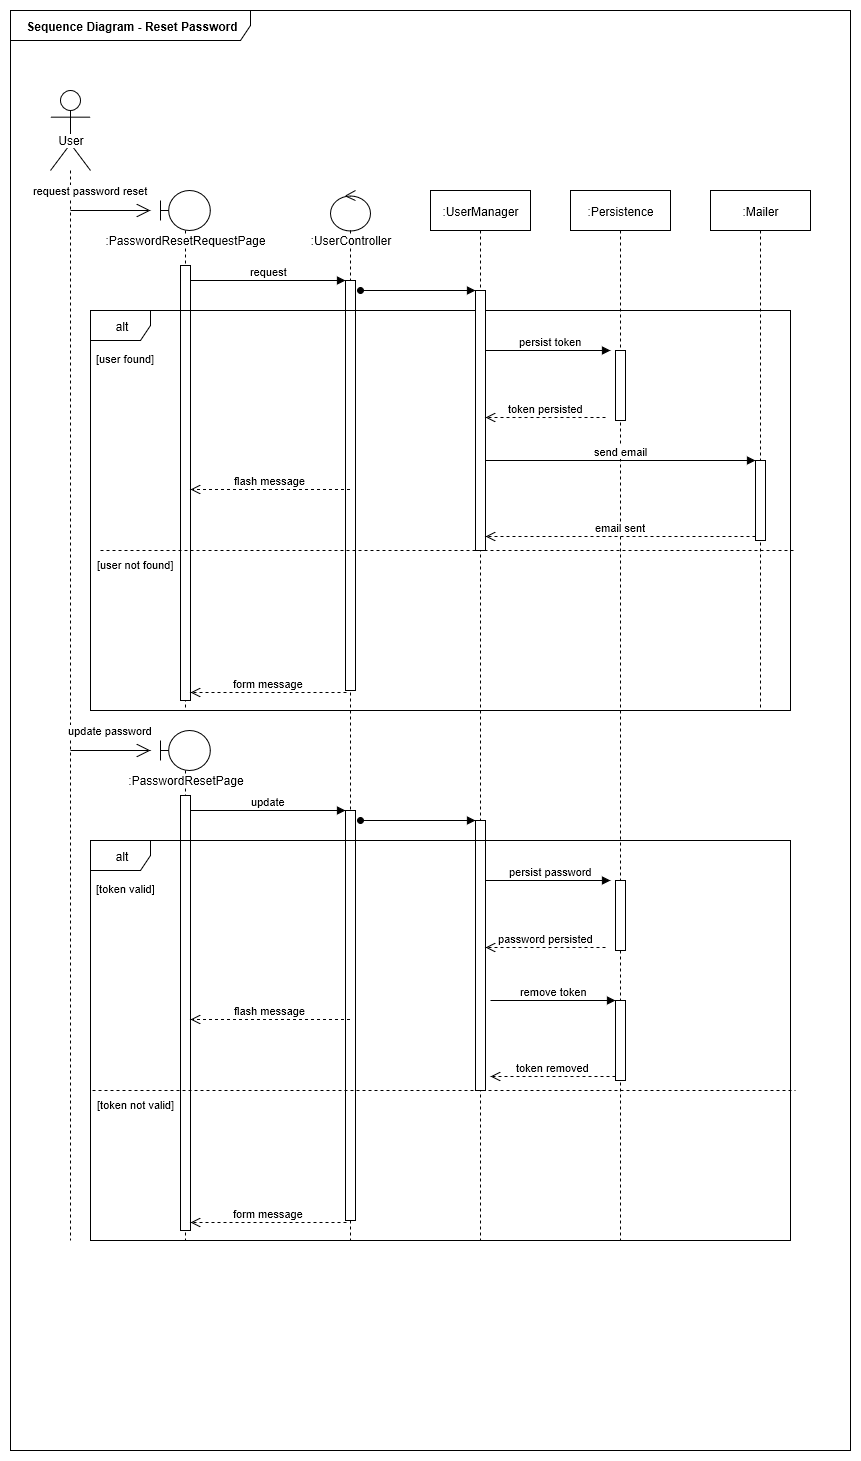

The diagram above was exported from draw.io. Its source (the exported page's mxGraphModel, read from the mxfile embedded in the PNG):
<mxGraphModel dx="1394" dy="804" grid="1" gridSize="10" guides="1" tooltips="1" connect="1" arrows="1" fold="1" page="1" pageScale="1" pageWidth="827" pageHeight="1169" background="#ffffff" math="0" shadow="0">
  <root>
    <mxCell id="0" />
    <mxCell id="1" parent="0" />
    <mxCell id="2" value="&lt;b&gt;Sequence Diagram - Reset Password&lt;/b&gt;" parent="1" style="shape=umlFrame;whiteSpace=wrap;html=1;rounded=0;shadow=0;glass=0;comic=0;strokeWidth=1;fillColor=#FFFFFF;fontSize=12;width=240;height=30;" vertex="1">
      <mxGeometry as="geometry" x="10" y="40" width="840" height="1440" />
    </mxCell>
    <mxCell id="9KTEMECUeW1fZMLKrWZ3-36" value=":PasswordResetPage" parent="1" style="shape=umlLifeline;participant=umlBoundary;perimeter=lifelinePerimeter;whiteSpace=wrap;html=1;container=1;collapsible=0;recursiveResize=0;verticalAlign=top;spacingTop=36;labelBackgroundColor=#ffffff;outlineConnect=0;" vertex="1">
      <mxGeometry as="geometry" x="160" y="760" width="50" height="510" />
    </mxCell>
    <mxCell id="9KTEMECUeW1fZMLKrWZ3-2" value="User" parent="1" style="shape=umlLifeline;participant=umlActor;perimeter=lifelinePerimeter;whiteSpace=wrap;html=1;container=1;collapsible=0;recursiveResize=0;verticalAlign=top;spacingTop=36;labelBackgroundColor=#ffffff;outlineConnect=0;size=80;" vertex="1">
      <mxGeometry as="geometry" x="50" y="120" width="40" height="1150" />
    </mxCell>
    <mxCell id="9KTEMECUeW1fZMLKrWZ3-4" value="request password reset&lt;br&gt;" parent="9KTEMECUeW1fZMLKrWZ3-2" style="endArrow=open;endSize=12;html=1;" edge="1">
      <mxGeometry as="geometry" x="-0.5" y="20" width="160" relative="1">
        <mxPoint as="sourcePoint" x="20" y="120" />
        <mxPoint as="targetPoint" x="100" y="120" />
        <mxPoint as="offset" />
      </mxGeometry>
    </mxCell>
    <mxCell id="9KTEMECUeW1fZMLKrWZ3-39" value="update password" parent="9KTEMECUeW1fZMLKrWZ3-2" style="endArrow=open;endFill=1;endSize=12;html=1;" edge="1">
      <mxGeometry as="geometry" y="20" width="160" relative="1">
        <mxPoint as="sourcePoint" x="20" y="660" />
        <mxPoint as="targetPoint" x="100" y="660" />
        <mxPoint as="offset" />
      </mxGeometry>
    </mxCell>
    <mxCell id="9KTEMECUeW1fZMLKrWZ3-3" value=":PasswordResetRequestPage" parent="1" style="shape=umlLifeline;participant=umlBoundary;perimeter=lifelinePerimeter;whiteSpace=wrap;html=1;container=1;collapsible=0;recursiveResize=0;verticalAlign=top;spacingTop=36;labelBackgroundColor=#ffffff;outlineConnect=0;" vertex="1">
      <mxGeometry as="geometry" x="160" y="220" width="50" height="520" />
    </mxCell>
    <mxCell id="9KTEMECUeW1fZMLKrWZ3-6" value="" parent="9KTEMECUeW1fZMLKrWZ3-3" style="html=1;points=[];perimeter=orthogonalPerimeter;" vertex="1">
      <mxGeometry as="geometry" x="20" y="75" width="10" height="435" />
    </mxCell>
    <mxCell id="9KTEMECUeW1fZMLKrWZ3-40" value="" parent="9KTEMECUeW1fZMLKrWZ3-3" style="html=1;points=[];perimeter=orthogonalPerimeter;" vertex="1">
      <mxGeometry as="geometry" x="20" y="605" width="10" height="435" />
    </mxCell>
    <mxCell id="9KTEMECUeW1fZMLKrWZ3-8" value=":UserController" parent="1" style="shape=umlLifeline;participant=umlControl;perimeter=lifelinePerimeter;whiteSpace=wrap;html=1;container=1;collapsible=0;recursiveResize=0;verticalAlign=top;spacingTop=36;labelBackgroundColor=#ffffff;outlineConnect=0;size=40;" vertex="1">
      <mxGeometry as="geometry" x="330" y="220" width="40" height="1050" />
    </mxCell>
    <mxCell id="9KTEMECUeW1fZMLKrWZ3-9" value="" parent="9KTEMECUeW1fZMLKrWZ3-8" style="html=1;points=[];perimeter=orthogonalPerimeter;" vertex="1">
      <mxGeometry as="geometry" x="15" y="90" width="10" height="410" />
    </mxCell>
    <mxCell id="9KTEMECUeW1fZMLKrWZ3-41" value="" parent="9KTEMECUeW1fZMLKrWZ3-8" style="html=1;points=[];perimeter=orthogonalPerimeter;" vertex="1">
      <mxGeometry as="geometry" x="15" y="620" width="10" height="410" />
    </mxCell>
    <mxCell id="9KTEMECUeW1fZMLKrWZ3-10" value="request&lt;br&gt;" parent="1" style="html=1;verticalAlign=bottom;endArrow=block;entryX=0;entryY=0;" target="9KTEMECUeW1fZMLKrWZ3-9" edge="1">
      <mxGeometry as="geometry" relative="1">
        <mxPoint as="sourcePoint" x="190" y="310" />
      </mxGeometry>
    </mxCell>
    <mxCell id="9KTEMECUeW1fZMLKrWZ3-12" value="alt&lt;br&gt;" parent="1" style="shape=umlFrame;whiteSpace=wrap;html=1;" vertex="1">
      <mxGeometry as="geometry" x="90" y="340" width="700" height="400" />
    </mxCell>
    <mxCell id="9KTEMECUeW1fZMLKrWZ3-11" value="flash message" parent="1" style="html=1;verticalAlign=bottom;endArrow=open;dashed=1;endSize=8;" source="9KTEMECUeW1fZMLKrWZ3-8" edge="1">
      <mxGeometry as="geometry" relative="1">
        <mxPoint as="targetPoint" x="190" y="519" />
      </mxGeometry>
    </mxCell>
    <mxCell id="9KTEMECUeW1fZMLKrWZ3-13" value="&lt;font style=&quot;font-size: 11px&quot;&gt;[user found]&lt;/font&gt;&lt;br style=&quot;font-size: 11px&quot;&gt;" parent="1" style="text;html=1;resizable=0;autosize=1;align=center;verticalAlign=middle;points=[];fillColor=none;strokeColor=none;rounded=0;" vertex="1">
      <mxGeometry as="geometry" x="90" y="377.5" width="70" height="20" />
    </mxCell>
    <mxCell id="9KTEMECUeW1fZMLKrWZ3-14" value="&lt;font style=&quot;font-size: 11px&quot;&gt;[user not found]&lt;/font&gt;&lt;br style=&quot;font-size: 11px&quot;&gt;" parent="1" style="text;html=1;resizable=0;autosize=1;align=center;verticalAlign=middle;points=[];fillColor=none;strokeColor=none;rounded=0;" vertex="1">
      <mxGeometry as="geometry" x="90" y="584" width="90" height="20" />
    </mxCell>
    <mxCell id="9KTEMECUeW1fZMLKrWZ3-15" value=":UserManager" parent="1" style="shape=umlLifeline;perimeter=lifelinePerimeter;whiteSpace=wrap;html=1;container=1;collapsible=0;recursiveResize=0;outlineConnect=0;" vertex="1">
      <mxGeometry as="geometry" x="430" y="220" width="100" height="1050" />
    </mxCell>
    <mxCell id="9KTEMECUeW1fZMLKrWZ3-19" value="" parent="9KTEMECUeW1fZMLKrWZ3-15" style="html=1;points=[];perimeter=orthogonalPerimeter;" vertex="1">
      <mxGeometry as="geometry" x="45" y="100" width="10" height="260" />
    </mxCell>
    <mxCell id="9KTEMECUeW1fZMLKrWZ3-47" value="" parent="9KTEMECUeW1fZMLKrWZ3-15" style="html=1;points=[];perimeter=orthogonalPerimeter;" vertex="1">
      <mxGeometry as="geometry" x="45" y="630" width="10" height="270" />
    </mxCell>
    <mxCell id="9KTEMECUeW1fZMLKrWZ3-20" value="" parent="1" style="html=1;verticalAlign=bottom;endArrow=block;entryX=0;entryY=0;startArrow=oval;startFill=1;" target="9KTEMECUeW1fZMLKrWZ3-19" edge="1">
      <mxGeometry as="geometry" relative="1">
        <mxPoint as="sourcePoint" x="360" y="320" />
      </mxGeometry>
    </mxCell>
    <mxCell id="9KTEMECUeW1fZMLKrWZ3-22" value=":Persistence" parent="1" style="shape=umlLifeline;perimeter=lifelinePerimeter;whiteSpace=wrap;html=1;container=1;collapsible=0;recursiveResize=0;outlineConnect=0;" vertex="1">
      <mxGeometry as="geometry" x="570" y="220" width="100" height="1050" />
    </mxCell>
    <mxCell id="9KTEMECUeW1fZMLKrWZ3-23" value="" parent="9KTEMECUeW1fZMLKrWZ3-22" style="html=1;points=[];perimeter=orthogonalPerimeter;" vertex="1">
      <mxGeometry as="geometry" x="45" y="160" width="10" height="70" />
    </mxCell>
    <mxCell id="9KTEMECUeW1fZMLKrWZ3-49" value="" parent="9KTEMECUeW1fZMLKrWZ3-22" style="html=1;points=[];perimeter=orthogonalPerimeter;" vertex="1">
      <mxGeometry as="geometry" x="45" y="690" width="10" height="70" />
    </mxCell>
    <mxCell id="9KTEMECUeW1fZMLKrWZ3-61" value="" parent="9KTEMECUeW1fZMLKrWZ3-22" style="html=1;points=[];perimeter=orthogonalPerimeter;" vertex="1">
      <mxGeometry as="geometry" x="45" y="810" width="10" height="80" />
    </mxCell>
    <mxCell id="9KTEMECUeW1fZMLKrWZ3-63" value="token removed&lt;br&gt;" parent="9KTEMECUeW1fZMLKrWZ3-22" style="html=1;verticalAlign=bottom;endArrow=open;dashed=1;endSize=8;exitX=0;exitY=0.95;" source="9KTEMECUeW1fZMLKrWZ3-61" edge="1">
      <mxGeometry as="geometry" relative="1">
        <mxPoint as="targetPoint" x="-80" y="886" />
      </mxGeometry>
    </mxCell>
    <mxCell id="9KTEMECUeW1fZMLKrWZ3-24" value=":Mailer&lt;br&gt;" parent="1" style="shape=umlLifeline;perimeter=lifelinePerimeter;whiteSpace=wrap;html=1;container=1;collapsible=0;recursiveResize=0;outlineConnect=0;" vertex="1">
      <mxGeometry as="geometry" x="710" y="220" width="100" height="520" />
    </mxCell>
    <mxCell id="9KTEMECUeW1fZMLKrWZ3-29" value="" parent="9KTEMECUeW1fZMLKrWZ3-24" style="html=1;points=[];perimeter=orthogonalPerimeter;" vertex="1">
      <mxGeometry as="geometry" x="45" y="270" width="10" height="80" />
    </mxCell>
    <mxCell id="9KTEMECUeW1fZMLKrWZ3-27" value="persist token&lt;br&gt;" parent="1" style="html=1;verticalAlign=bottom;endArrow=block;" edge="1">
      <mxGeometry as="geometry" x="0.0406" relative="1">
        <mxPoint as="sourcePoint" x="485" y="380" />
        <mxPoint as="targetPoint" x="610" y="380" />
        <mxPoint as="offset" />
      </mxGeometry>
    </mxCell>
    <mxCell id="9KTEMECUeW1fZMLKrWZ3-28" value="token persisted&lt;br&gt;" parent="1" style="html=1;verticalAlign=bottom;endArrow=open;dashed=1;endSize=8;" edge="1">
      <mxGeometry as="geometry" relative="1">
        <mxPoint as="targetPoint" x="485" y="447" />
        <mxPoint as="sourcePoint" x="605" y="447" />
      </mxGeometry>
    </mxCell>
    <mxCell id="9KTEMECUeW1fZMLKrWZ3-30" value="send email&lt;br&gt;" parent="1" style="html=1;verticalAlign=bottom;endArrow=block;entryX=0;entryY=0;" target="9KTEMECUeW1fZMLKrWZ3-29" edge="1">
      <mxGeometry as="geometry" relative="1">
        <mxPoint as="sourcePoint" x="485" y="490" />
      </mxGeometry>
    </mxCell>
    <mxCell id="9KTEMECUeW1fZMLKrWZ3-31" value="email sent&lt;br&gt;" parent="1" style="html=1;verticalAlign=bottom;endArrow=open;dashed=1;endSize=8;exitX=0;exitY=0.95;" source="9KTEMECUeW1fZMLKrWZ3-29" edge="1">
      <mxGeometry as="geometry" relative="1">
        <mxPoint as="targetPoint" x="485" y="566" />
      </mxGeometry>
    </mxCell>
    <mxCell id="9KTEMECUeW1fZMLKrWZ3-34" value="form message" parent="1" style="html=1;verticalAlign=bottom;endArrow=open;dashed=1;endSize=8;exitX=0.1;exitY=1.005;exitDx=0;exitDy=0;exitPerimeter=0;" source="9KTEMECUeW1fZMLKrWZ3-9" edge="1">
      <mxGeometry as="geometry" relative="1">
        <mxPoint as="targetPoint" x="190" y="722" />
        <mxPoint as="sourcePoint" x="349.5" y="639" />
      </mxGeometry>
    </mxCell>
    <mxCell id="9KTEMECUeW1fZMLKrWZ3-35" value="" parent="1" style="endArrow=none;endFill=0;endSize=24;html=1;entryX=1.007;entryY=0.6;entryDx=0;entryDy=0;entryPerimeter=0;dashed=1;" target="9KTEMECUeW1fZMLKrWZ3-12" edge="1">
      <mxGeometry as="geometry" width="160" relative="1">
        <mxPoint as="sourcePoint" x="100" y="580" />
        <mxPoint as="targetPoint" x="270" y="580" />
      </mxGeometry>
    </mxCell>
    <mxCell id="9KTEMECUeW1fZMLKrWZ3-42" value="update&lt;br&gt;" parent="1" style="html=1;verticalAlign=bottom;endArrow=block;entryX=0;entryY=0;" target="9KTEMECUeW1fZMLKrWZ3-41" edge="1">
      <mxGeometry as="geometry" relative="1">
        <mxPoint as="sourcePoint" x="190" y="840" />
      </mxGeometry>
    </mxCell>
    <mxCell id="9KTEMECUeW1fZMLKrWZ3-44" value="flash message" parent="1" style="html=1;verticalAlign=bottom;endArrow=open;dashed=1;endSize=8;" edge="1">
      <mxGeometry as="geometry" relative="1">
        <mxPoint as="targetPoint" x="190" y="1049" />
        <mxPoint as="sourcePoint" x="349.5" y="1049" />
      </mxGeometry>
    </mxCell>
    <mxCell id="9KTEMECUeW1fZMLKrWZ3-45" value="&lt;font style=&quot;font-size: 11px&quot;&gt;[token valid]&lt;/font&gt;&lt;br style=&quot;font-size: 11px&quot;&gt;" parent="1" style="text;html=1;resizable=0;autosize=1;align=center;verticalAlign=middle;points=[];fillColor=none;strokeColor=none;rounded=0;" vertex="1">
      <mxGeometry as="geometry" x="90" y="907.5" width="70" height="20" />
    </mxCell>
    <mxCell id="9KTEMECUeW1fZMLKrWZ3-46" value="&lt;font style=&quot;font-size: 11px&quot;&gt;[token not valid]&lt;/font&gt;&lt;br style=&quot;font-size: 11px&quot;&gt;" parent="1" style="text;html=1;resizable=0;autosize=1;align=center;verticalAlign=middle;points=[];fillColor=none;strokeColor=none;rounded=0;" vertex="1">
      <mxGeometry as="geometry" x="90" y="1124" width="90" height="20" />
    </mxCell>
    <mxCell id="9KTEMECUeW1fZMLKrWZ3-48" value="" parent="1" style="html=1;verticalAlign=bottom;endArrow=block;entryX=0;entryY=0;startArrow=oval;startFill=1;" target="9KTEMECUeW1fZMLKrWZ3-47" edge="1">
      <mxGeometry as="geometry" relative="1">
        <mxPoint as="sourcePoint" x="360" y="850" />
      </mxGeometry>
    </mxCell>
    <mxCell id="9KTEMECUeW1fZMLKrWZ3-51" value="persist password&lt;br&gt;" parent="1" style="html=1;verticalAlign=bottom;endArrow=block;" edge="1">
      <mxGeometry as="geometry" x="0.0406" relative="1">
        <mxPoint as="sourcePoint" x="485" y="910" />
        <mxPoint as="targetPoint" x="610" y="910" />
        <mxPoint as="offset" />
      </mxGeometry>
    </mxCell>
    <mxCell id="9KTEMECUeW1fZMLKrWZ3-52" value="password persisted&lt;br&gt;" parent="1" style="html=1;verticalAlign=bottom;endArrow=open;dashed=1;endSize=8;" edge="1">
      <mxGeometry as="geometry" relative="1">
        <mxPoint as="targetPoint" x="485" y="977" />
        <mxPoint as="sourcePoint" x="605" y="977" />
      </mxGeometry>
    </mxCell>
    <mxCell id="9KTEMECUeW1fZMLKrWZ3-55" value="form message" parent="1" style="html=1;verticalAlign=bottom;endArrow=open;dashed=1;endSize=8;exitX=0.1;exitY=1.005;exitDx=0;exitDy=0;exitPerimeter=0;" source="9KTEMECUeW1fZMLKrWZ3-41" edge="1">
      <mxGeometry as="geometry" relative="1">
        <mxPoint as="targetPoint" x="190" y="1252" />
        <mxPoint as="sourcePoint" x="349.5" y="1169" />
      </mxGeometry>
    </mxCell>
    <mxCell id="9KTEMECUeW1fZMLKrWZ3-56" value="" parent="1" style="endArrow=none;endFill=0;endSize=24;html=1;dashed=1;" edge="1">
      <mxGeometry as="geometry" width="160" relative="1">
        <mxPoint as="sourcePoint" x="92" y="1120" />
        <mxPoint as="targetPoint" x="795" y="1120" />
      </mxGeometry>
    </mxCell>
    <mxCell id="9KTEMECUeW1fZMLKrWZ3-62" value="remove token&lt;br&gt;" parent="1" style="html=1;verticalAlign=bottom;endArrow=block;entryX=0;entryY=0;" target="9KTEMECUeW1fZMLKrWZ3-61" edge="1">
      <mxGeometry as="geometry" relative="1">
        <mxPoint as="sourcePoint" x="490" y="1030" />
      </mxGeometry>
    </mxCell>
    <mxCell id="9KTEMECUeW1fZMLKrWZ3-43" value="alt&lt;br&gt;" parent="1" style="shape=umlFrame;whiteSpace=wrap;html=1;" vertex="1">
      <mxGeometry as="geometry" x="90" y="870" width="700" height="400" />
    </mxCell>
  </root>
</mxGraphModel>